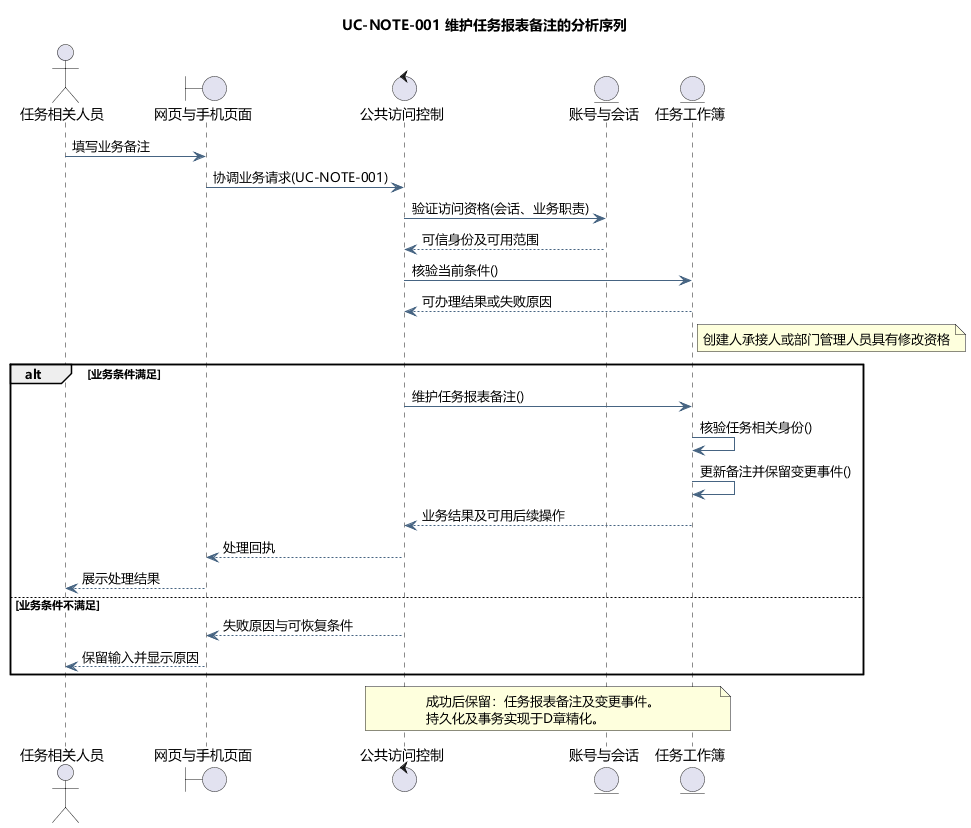

The diagram above was rendered by PlantUML. Its source (embedded in the PNG):
@startuml
skinparam defaultFontName Microsoft YaHei
skinparam shadowing false
skinparam backgroundColor #FFFFFF
skinparam ArrowColor #466482
skinparam classAttributeIconSize 0
hide empty members
title UC-NOTE-001 维护任务报表备注的分析序列
actor "任务相关人员" as actor
boundary "网页与手机页面" as page
control "公共访问控制" as ctl
entity "账号与会话" as identity
entity "任务工作簿" as model
actor -> page : 填写业务备注
page -> ctl : 协调业务请求(UC-NOTE-001)
ctl -> identity : 验证访问资格(会话、业务职责)
identity --> ctl : 可信身份及可用范围
ctl -> model : 核验当前条件()
model --> ctl : 可办理结果或失败原因
note right of model
创建人承接人或部门管理人员具有修改资格
end note
alt 业务条件满足
ctl -> model : 维护任务报表备注()
model -> model : 核验任务相关身份()
model -> model : 更新备注并保留变更事件()
model --> ctl : 业务结果及可用后续操作
ctl --> page : 处理回执
page --> actor : 展示处理结果
else 业务条件不满足
ctl --> page : 失败原因与可恢复条件
page --> actor : 保留输入并显示原因
end
note over ctl,model
成功后保留：任务报表备注及变更事件。
持久化及事务实现于D章精化。
end note

@enduml